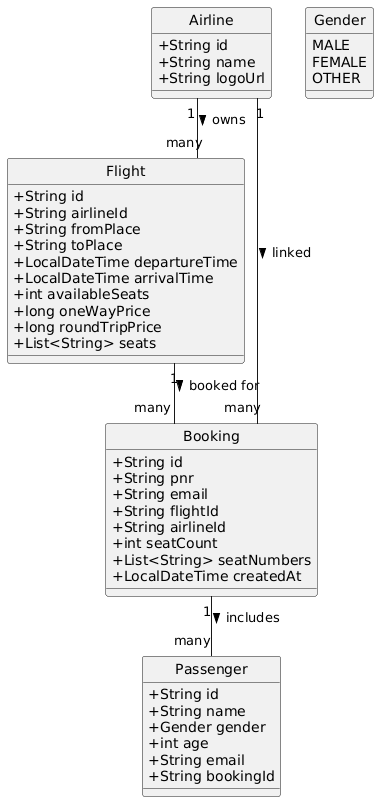

The diagram above was rendered by PlantUML. Its source (embedded in the PNG):
@startuml
hide circle
skinparam linetype ortho
skinparam classAttributeIconSize 0

' ===============================
'         ENTITIES
' ===============================

class Airline {
  +String id
  +String name
  +String logoUrl
}

class Flight {
  +String id
  +String airlineId
  +String fromPlace
  +String toPlace
  +LocalDateTime departureTime
  +LocalDateTime arrivalTime
  +int availableSeats
  +long oneWayPrice
  +long roundTripPrice
  +List<String> seats
}

class Booking {
  +String id
  +String pnr
  +String email
  +String flightId
  +String airlineId
  +int seatCount
  +List<String> seatNumbers
  +LocalDateTime createdAt
}

class Passenger {
  +String id
  +String name
  +Gender gender
  +int age
  +String email
  +String bookingId
}

' ENUMS (optional but useful)

enum Gender {
  MALE
  FEMALE
  OTHER
}

' ===============================
'         RELATIONSHIPS
' ===============================

' Airline 1 → * Flight
Airline "1" -- "many" Flight : owns >

' Flight 1 → * Booking
Flight "1" -- "many" Booking : booked for >

' Airline 1 → * Booking
Airline "1" -- "many" Booking : linked >

' Booking 1 → * Passenger
Booking "1" -- "many" Passenger : includes >
@enduml